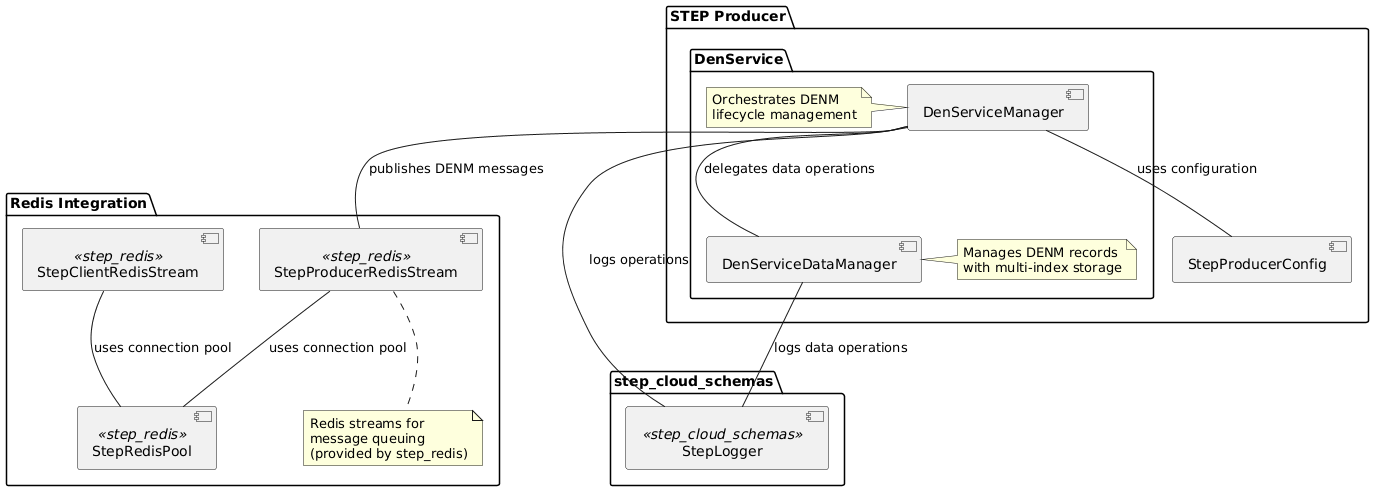

The diagram above was rendered by PlantUML. Its source (embedded in the PNG):
@startuml
package "STEP Producer" {
   package "DenService" {
      [DenServiceManager] as DSM
      [DenServiceDataManager] as DSDM
      note left of DSM
         Orchestrates DENM
         lifecycle management
      end note
      note right of DSDM
         Manages DENM records
         with multi-index storage
      end note
   }
   [StepProducerConfig] as Config
}
package "Redis Integration" {
   [StepRedisPool] as RedisPool <<step_redis>>
   [StepProducerRedisStream] as ProducerRedisStream <<step_redis>>
   [StepClientRedisStream] as ClientRedisStream <<step_redis>>
   note bottom of ProducerRedisStream
      Redis streams for
      message queuing
      (provided by step_redis)
   end note
}
package "step_cloud_schemas" {
   [StepLogger] as Logger <<step_cloud_schemas>>
}
DSM -- DSDM : delegates data operations
DSM -- ProducerRedisStream : publishes DENM messages
DSM -- Logger : logs operations
DSM -- Config : uses configuration
DSDM -- Logger : logs data operations
ProducerRedisStream -- RedisPool : uses connection pool
ClientRedisStream -- RedisPool : uses connection pool
@enduml